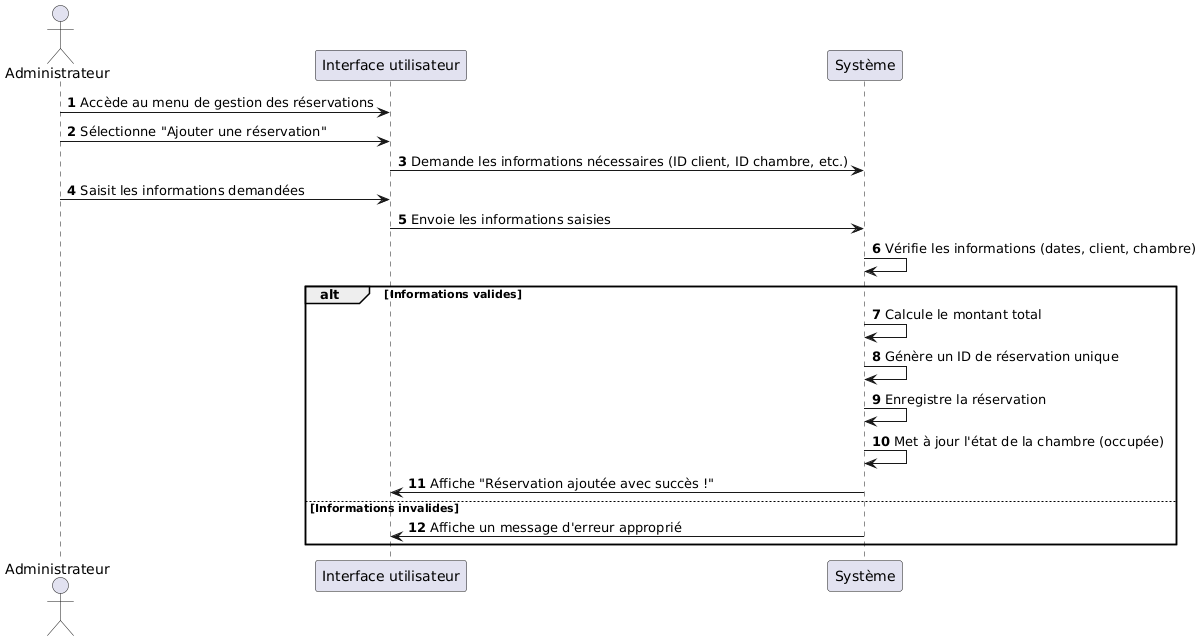

The diagram above was rendered by PlantUML. Its source (embedded in the PNG):
@startuml
autonumber

actor Administrateur

participant "Interface utilisateur" as UI
participant Système

Administrateur -> UI : Accède au menu de gestion des réservations
Administrateur -> UI : Sélectionne "Ajouter une réservation"
UI -> Système : Demande les informations nécessaires (ID client, ID chambre, etc.)
Administrateur -> UI : Saisit les informations demandées
UI -> Système : Envoie les informations saisies
Système -> Système : Vérifie les informations (dates, client, chambre)
alt Informations valides
    Système -> Système : Calcule le montant total
    Système -> Système : Génère un ID de réservation unique
    Système -> Système : Enregistre la réservation
    Système -> Système : Met à jour l'état de la chambre (occupée)
    Système -> UI : Affiche "Réservation ajoutée avec succès !"
else Informations invalides
    Système -> UI : Affiche un message d'erreur approprié
end
@enduml